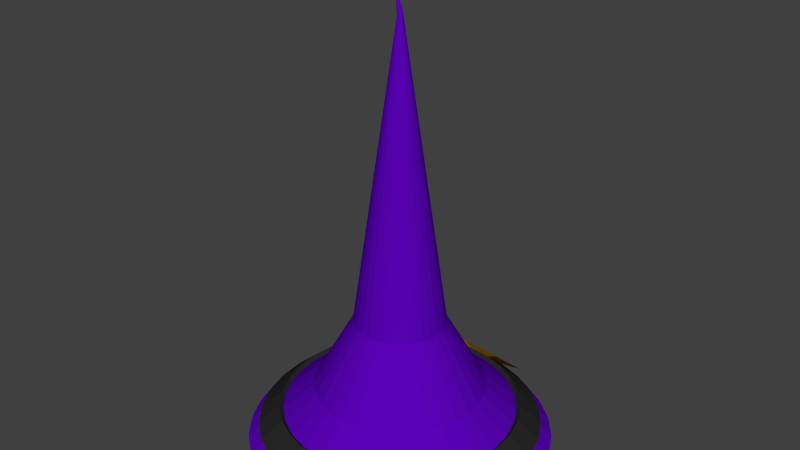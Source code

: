 # Source: wizardhat.blend  (saved by Blender 2.71.0; exported with 4.5.12 LTS)
import bpy
from mathutils import Matrix  # noqa: F401  (used for matrix-valued properties, if any)

bpy.ops.wm.read_factory_settings(use_empty=True)
scene = bpy.context.scene
scene.name = 'Scene'

# ---- collections
col_collection_1 = bpy.data.collections.new('Collection 1'); scene.collection.children.link(col_collection_1)

# ---- materials (node trees are filled in below, after node groups)
mat_material = bpy.data.materials.new('Material')
mat_material.alpha_threshold = 0.0
mat_material.use_transparent_shadow = False
mat_material.diffuse_color = (0.1059, 0.0007448, 0.4869, 1.0)
mat_material.roughness = 0.5
mat_material.line_color = (0.0, 0.0, 0.0, 1.0)
mat_material_001 = bpy.data.materials.new('Material.001')
mat_material_001.alpha_threshold = 0.0
mat_material_001.use_transparent_shadow = False
mat_material_001.diffuse_color = (0.02365, 0.02365, 0.02365, 1.0)
mat_material_001.roughness = 0.5
mat_material_001.line_color = (0.0, 0.0, 0.0, 1.0)
mat_material_002 = bpy.data.materials.new('Material.002')
mat_material_002.alpha_threshold = 0.0
mat_material_002.use_transparent_shadow = False
mat_material_002.diffuse_color = (0.6619, 0.3173, 0.0, 1.0)
mat_material_002.roughness = 0.5
mat_material_002.line_color = (0.0, 0.0, 0.0, 1.0)

# ---- material node trees

# ---- world
world_world = bpy.data.worlds.new('World'); scene.world = world_world
world_world.color = (0.05088, 0.05088, 0.05088)
world_world.use_sun_shadow = False
world_world.sun_shadow_jitter_overblur = 0.0
world_world.cycles.sampling_method = 'MANUAL'
world_world.cycles.sample_map_resolution = 256

# ---- meshes
me_cone = bpy.data.meshes.new('Cone')
me_cone.from_pydata([(6.645e-08, 0.4404, -0.6437), (0.08592, 0.432, -0.6437), (0.1685, 0.4069, -0.6437), (0.2447, 0.3662, -0.6437), (0.3114, 0.3114, -0.6437), (0.3662, 0.2447, -0.6437), (0.4069, 0.1685, -0.6437), (0.432, 0.08592, -0.6437), (0.4404, 1.927e-07, -0.6437), (-0.07397, 0.02027, 0.9489), (0.432, -0.08592, -0.6437), (0.4069, -0.1685, -0.6437), (0.3662, -0.2447, -0.6437), (0.3114, -0.3114, -0.6437), (0.2447, -0.3662, -0.6437), (0.1685, -0.4069, -0.6437), (0.08592, -0.432, -0.6437), (-7.706e-08, -0.4404, -0.6437), (-0.08592, -0.432, -0.6437), (-0.1685, -0.4069, -0.6437), (-0.2447, -0.3662, -0.6437), (-0.3114, -0.3114, -0.6437), (-0.3662, -0.2447, -0.6437), (-0.4069, -0.1685, -0.6437), (-0.432, -0.08592, -0.6437), (-0.4404, 5.847e-07, -0.6437), (-0.432, 0.08592, -0.6437), (-0.4069, 0.1685, -0.6437), (-0.3662, 0.2447, -0.6437), (-0.3114, 0.3114, -0.6437), (-0.2447, 0.3662, -0.6437), (-0.1685, 0.4069, -0.6437), (-0.08592, 0.432, -0.6437), (7.203e-09, 1.277, -0.9671), (0.2491, 1.252, -0.9671), (0.4886, 1.179, -0.9671), (0.7093, 1.061, -0.9671), (0.9027, 0.9027, -0.9671), (1.061, 0.7093, -0.9671), (1.179, 0.4886, -0.9671), (1.252, 0.2491, -0.9671), (1.277, 1.401e-08, -0.9671), (1.252, -0.2491, -0.9671), (1.179, -0.4886, -0.9671), (1.061, -0.7093, -0.9671), (0.9027, -0.9027, -0.9671), (0.7093, -1.061, -0.9671), (0.4886, -1.179, -0.9671), (0.2491, -1.252, -0.9671), (-4.088e-07, -1.277, -0.9671), (-0.2491, -1.252, -0.9671), (-0.4886, -1.179, -0.9671), (-0.7093, -1.061, -0.9671), (-0.9027, -0.9027, -0.9671), (-1.061, -0.7093, -0.9671), (-1.179, -0.4886, -0.9671), (-1.252, -0.2491, -0.9671), (-1.277, 1.15e-06, -0.9671), (-1.252, 0.2491, -0.9671), (-1.179, 0.4886, -0.9671), (-1.061, 0.7093, -0.9671), (-0.9027, 0.9027, -0.9671), (-0.7093, 1.061, -0.9671), (-0.4886, 1.179, -0.9671), (-0.2491, 1.252, -0.9671), (5.398e-08, 0.7435, -0.9671), (0.145, 0.7292, -0.9671), (0.2845, 0.6869, -0.9671), (0.4131, 0.6182, -0.9671), (0.5257, 0.5257, -0.9671), (0.6182, 0.4131, -0.9671), (0.6869, 0.2845, -0.9671), (0.7292, 0.145, -0.9671), (0.7435, 1.357e-07, -0.9671), (0.7292, -0.145, -0.9671), (0.6869, -0.2845, -0.9671), (0.6182, -0.4131, -0.9671), (0.5257, -0.5257, -0.9671), (0.4131, -0.6182, -0.9671), (0.2845, -0.6869, -0.9671), (0.145, -0.7292, -0.9671), (-1.883e-07, -0.7435, -0.9671), (-0.145, -0.7292, -0.9671), (-0.2845, -0.6869, -0.9671), (-0.4131, -0.6182, -0.9671), (-0.5257, -0.5257, -0.9671), (-0.6182, -0.4131, -0.9671), (-0.6869, -0.2845, -0.9671), (-0.7292, -0.145, -0.9671), (-0.7435, 7.975e-07, -0.9671), (-0.7292, 0.145, -0.9671), (-0.6869, 0.2845, -0.9671), (-0.6182, 0.4131, -0.9671), (-0.5257, 0.5257, -0.9671), (-0.4131, 0.6182, -0.9671), (-0.2845, 0.6869, -0.9671), (-0.145, 0.7292, -0.9671), (1.015e-07, 0.3779, -0.6147), (0.07372, 0.3706, -0.6147), (0.1446, 0.3491, -0.6147), (0.2099, 0.3142, -0.6147), (0.2672, 0.2672, -0.6147), (0.3142, 0.2099, -0.6147), (0.3491, 0.1446, -0.6147), (0.3706, 0.07372, -0.6147), (0.3779, 2.119e-07, -0.6147), (0.3706, -0.07372, -0.6147), (0.3491, -0.1446, -0.6147), (0.3142, -0.2099, -0.6147), (0.2672, -0.2672, -0.6147), (0.2099, -0.3142, -0.6147), (0.1446, -0.3491, -0.6147), (0.07372, -0.3706, -0.6147), (-2.162e-08, -0.3779, -0.6147), (-0.07372, -0.3706, -0.6147), (-0.1446, -0.3491, -0.6147), (-0.2099, -0.3142, -0.6147), (-0.2672, -0.2672, -0.6147), (-0.3142, -0.2099, -0.6147), (-0.3491, -0.1446, -0.6147), (-0.3706, -0.07372, -0.6147), (-0.3779, 5.482e-07, -0.6147), (-0.3706, 0.07372, -0.6147), (-0.3491, 0.1446, -0.6147), (-0.3142, 0.2099, -0.6147), (-0.2672, 0.2672, -0.6147), (-0.2099, 0.3142, -0.6147), (-0.1446, 0.3491, -0.6147), (-0.07372, 0.3706, -0.6147), (1.335e-07, 0.04675, 0.6595), (0.009121, 0.04585, 0.6595), (0.01789, 0.04319, 0.6595), (0.02597, 0.03887, 0.6595), (0.03306, 0.03306, 0.6595), (0.03887, 0.02597, 0.6595), (0.04319, 0.01789, 0.6595), (0.04585, 0.009121, 0.6595), (0.04675, 2.791e-07, 0.6595), (0.04585, -0.00912, 0.6595), (0.04319, -0.01789, 0.6595), (0.03887, -0.02597, 0.6595), (0.03306, -0.03306, 0.6595), (0.02597, -0.03887, 0.6595), (0.01789, -0.04319, 0.6595), (0.009121, -0.04585, 0.6595), (1.183e-07, -0.04675, 0.6595), (-0.00912, -0.04585, 0.6595), (-0.01789, -0.04319, 0.6595), (-0.02597, -0.03887, 0.6595), (-0.03306, -0.03306, 0.6595), (-0.03887, -0.02597, 0.6595), (-0.04319, -0.01789, 0.6595), (-0.04585, -0.00912, 0.6595), (-0.04675, 3.207e-07, 0.6595), (-0.04585, 0.009121, 0.6595), (-0.04319, 0.01789, 0.6595), (-0.03887, 0.02597, 0.6595), (-0.03306, 0.03306, 0.6595), (-0.02597, 0.03887, 0.6595), (-0.01789, 0.04319, 0.6595), (-0.00912, 0.04585, 0.6595), (1.131e-08, 0.3598, -0.4136), (0.07018, 0.3528, -0.4136), (0.1377, 0.3324, -0.4136), (0.1999, 0.2991, -0.4136), (0.2544, 0.2544, -0.4136), (0.2991, 0.1999, -0.4136), (0.3324, 0.1377, -0.4136), (0.3528, 0.07019, -0.4136), (0.3598, 1.904e-07, -0.4136), (0.3528, -0.07018, -0.4136), (0.3324, -0.1377, -0.4136), (0.2991, -0.1999, -0.4136), (0.2544, -0.2544, -0.4136), (0.1999, -0.2991, -0.4136), (0.1377, -0.3324, -0.4136), (0.07018, -0.3528, -0.4136), (-7.476e-08, -0.3598, -0.4136), (-0.07018, -0.3528, -0.4136), (-0.1377, -0.3324, -0.4136), (-0.1999, -0.2991, -0.4136), (-0.2544, -0.2544, -0.4136), (-0.2991, -0.1999, -0.4136), (-0.3324, -0.1377, -0.4136), (-0.3528, -0.07018, -0.4136), (-0.3598, 5.924e-07, -0.4136), (-0.3528, 0.07019, -0.4136), (-0.3324, 0.1377, -0.4136), (-0.2991, 0.1999, -0.4136), (-0.2544, 0.2544, -0.4136), (-0.1999, 0.2991, -0.4136), (-0.1377, 0.3324, -0.4136), (-0.07018, 0.3528, -0.4136), (3.366e-08, 0.7116, -0.7289), (0.1388, 0.6979, -0.7289), (0.2723, 0.6575, -0.7289), (0.3954, 0.5917, -0.7289), (0.5032, 0.5032, -0.7289), (0.5917, 0.3954, -0.7289), (0.6575, 0.2723, -0.7289), (0.6979, 0.1388, -0.7289), (0.7116, 1.258e-07, -0.7289), (0.6979, -0.1388, -0.7289), (0.6575, -0.2723, -0.7289), (0.5917, -0.3954, -0.7289), (0.5032, -0.5032, -0.7289), (0.3954, -0.5917, -0.7289), (0.2723, -0.6575, -0.7289), (0.1388, -0.6979, -0.7289), (-1.865e-07, -0.7116, -0.7289), (-0.1388, -0.6979, -0.7289), (-0.2723, -0.6575, -0.7289), (-0.3954, -0.5917, -0.7289), (-0.5032, -0.5032, -0.7289), (-0.5917, -0.3954, -0.7289), (-0.6575, -0.2723, -0.7289), (-0.6979, -0.1388, -0.7289), (-0.7116, 7.929e-07, -0.7289), (-0.6979, 0.1388, -0.7289), (-0.6575, 0.2723, -0.7289), (-0.5917, 0.3954, -0.7289), (-0.5032, 0.5032, -0.7289), (-0.3954, 0.5917, -0.7289), (-0.2723, 0.6575, -0.7289), (-0.1388, 0.6979, -0.7289), (0.02052, 0.002063, 0.8362), (-0.01274, 0.01269, 0.8158), (0.012, -0.01673, 0.8363), (-0.006214, -0.0211, 0.8276), (0.01473, 0.01632, 0.8296), (-0.01793, -0.007165, 0.8179), (0.02012, 0.006155, 0.835), (0.01909, -0.006257, 0.8375), (-0.006467, 0.01813, 0.8178), (0.005017, -0.02083, 0.8336), (0.004748, 0.02082, 0.8232), (-0.01255, -0.01733, 0.8233), (0.01899, 0.009992, 0.8334), (-0.01799, 0.001118, 0.8159), (-0.01513, 0.009155, 0.8154), (0.01493, -0.0137, 0.8371), (0.0009562, 0.02073, 0.8211), (-0.002562, -0.02183, 0.8298), (0.01177, 0.01857, 0.8275), (-0.0168, -0.011, 0.8195), (0.02017, -0.002128, 0.8371), (-0.009813, 0.01572, 0.8166), (0.008653, -0.01914, 0.8351), (-0.009585, -0.01958, 0.8255), (0.01717, 0.01343, 0.8316), (-0.01833, -0.003073, 0.8167), (-0.01691, 0.005247, 0.8154), (0.01732, -0.01016, 0.8375), (-0.002831, 0.01982, 0.8193), (0.00123, -0.02174, 0.8318), (0.0084, 0.02009, 0.8253), (-0.01498, -0.01444, 0.8213), (5.399e-07, 1.183, -0.9037), (0.2308, 1.16, -0.9037), (0.4527, 1.093, -0.9037), (0.6573, 0.9837, -0.9037), (0.8366, 0.8366, -0.9037), (0.9837, 0.6573, -0.9037), (1.093, 0.4527, -0.9037), (1.16, 0.2308, -0.9037), (1.183, 2.477e-08, -0.9037), (1.16, -0.2308, -0.9037), (1.093, -0.4527, -0.9037), (0.9837, -0.6573, -0.9037), (0.8366, -0.8366, -0.9037), (0.6573, -0.9837, -0.9037), (0.4527, -1.093, -0.9037), (0.2308, -1.16, -0.9037), (-3.74e-07, -1.183, -0.9037), (-0.2308, -1.16, -0.9037), (-0.4527, -1.093, -0.9037), (-0.6573, -0.9837, -0.9037), (-0.8366, -0.8366, -0.9037), (-0.9837, -0.6573, -0.9037), (-1.093, -0.4527, -0.9037), (-1.16, -0.2308, -0.9037), (-1.183, 1.088e-06, -0.9037), (-1.16, 0.2308, -0.9037), (-1.093, 0.4527, -0.9037), (-0.9837, 0.6573, -0.9037), (-0.8366, 0.8366, -0.9037), (-0.6573, 0.9837, -0.9037), (-0.4527, 1.093, -0.9037), (-0.2308, 1.16, -0.9037), (4.624e-07, 1.001, -0.8247), (0.1953, 0.9817, -0.8247), (0.383, 0.9247, -0.8247), (0.5561, 0.8323, -0.8247), (0.7078, 0.7078, -0.8247), (0.8323, 0.5561, -0.8247), (0.9247, 0.383, -0.8247), (0.9817, 0.1953, -0.8247), (1.001, 7.514e-08, -0.8247), (0.9817, -0.1953, -0.8247), (0.9247, -0.383, -0.8247), (0.8323, -0.5561, -0.8247), (0.7078, -0.7078, -0.8247), (0.5561, -0.8323, -0.8247), (0.383, -0.9247, -0.8247), (0.1953, -0.9817, -0.8247), (-3.047e-07, -1.001, -0.8247), (-0.1953, -0.9817, -0.8247), (-0.383, -0.9247, -0.8247), (-0.5561, -0.8323, -0.8247), (-0.7078, -0.7078, -0.8247), (-0.8323, -0.5561, -0.8247), (-0.9247, -0.383, -0.8247), (-0.9817, -0.1953, -0.8247), (-1.001, 9.701e-07, -0.8247), (-0.9817, 0.1953, -0.8247), (-0.9247, 0.383, -0.8247), (-0.8322, 0.5561, -0.8247), (-0.7078, 0.7078, -0.8247), (-0.5561, 0.8323, -0.8247), (-0.383, 0.9247, -0.8247), (-0.1953, 0.9817, -0.8247), (4.863e-07, 1.056, -0.9456), (0.206, 1.036, -0.9456), (0.404, 0.9754, -0.9456), (0.5866, 0.8779, -0.9456), (0.7466, 0.7466, -0.9456), (0.8779, 0.5866, -0.9456), (0.9754, 0.404, -0.9456), (1.036, 0.206, -0.9456), (1.056, 4.312e-08, -0.9456), (1.036, -0.206, -0.9456), (0.9754, -0.404, -0.9456), (0.8779, -0.5866, -0.9456), (0.7466, -0.7466, -0.9456), (0.5866, -0.8779, -0.9456), (0.404, -0.9754, -0.9456), (0.206, -1.036, -0.9456), (-3.293e-07, -1.056, -0.9456), (-0.206, -1.036, -0.9456), (-0.404, -0.9754, -0.9456), (-0.5866, -0.8779, -0.9456), (-0.7466, -0.7466, -0.9456), (-0.8779, -0.5866, -0.9456), (-0.9754, -0.404, -0.9456), (-1.036, -0.206, -0.9456), (-1.056, 9.922e-07, -0.9456), (-1.036, 0.206, -0.9456), (-0.9754, 0.404, -0.9456), (-0.8779, 0.5866, -0.9456), (-0.7466, 0.7466, -0.9456), (-0.5866, 0.8779, -0.9456), (-0.404, 0.9754, -0.9456), (-0.206, 1.036, -0.9456), (4.171e-07, 0.8933, -0.8751), (0.1743, 0.8761, -0.8751), (0.3418, 0.8253, -0.8751), (0.4963, 0.7427, -0.8751), (0.6316, 0.6316, -0.8751), (0.7427, 0.4963, -0.8751), (0.8253, 0.3418, -0.8751), (0.8761, 0.1743, -0.8751), (0.8933, 8.807e-08, -0.8751), (0.8761, -0.1743, -0.8751), (0.8253, -0.3418, -0.8751), (0.7427, -0.4963, -0.8751), (0.6316, -0.6316, -0.8751), (0.4963, -0.7427, -0.8751), (0.3418, -0.8253, -0.8751), (0.1743, -0.8761, -0.8751), (-2.675e-07, -0.8933, -0.8751), (-0.1743, -0.8761, -0.8751), (-0.3418, -0.8253, -0.8751), (-0.4963, -0.7427, -0.8751), (-0.6316, -0.6316, -0.8751), (-0.7427, -0.4963, -0.8751), (-0.8253, -0.3418, -0.8751), (-0.8761, -0.1743, -0.8751), (-0.8933, 8.867e-07, -0.8751), (-0.8761, 0.1743, -0.8751), (-0.8253, 0.3418, -0.8751), (-0.7427, 0.4963, -0.8751), (-0.6316, 0.6316, -0.8751), (-0.4963, 0.7427, -0.8751), (-0.3418, 0.8253, -0.8751), (-0.1743, 0.8761, -0.8751), (5.224e-07, 1.248, -0.909), (0.4016, 1.209, -0.909), (-0.4016, 1.209, -0.909), (3.876e-07, 0.9315, -0.7715), (0.3398, 0.8981, -0.7715), (-0.3398, 0.8981, -0.7715), (0.1004, 1.239, -0.909), (0.2008, 1.229, -0.909), (0.3012, 1.219, -0.909), (-0.3012, 1.219, -0.909), (-0.2008, 1.229, -0.909), (-0.1004, 1.239, -0.909), (-0.3861, 1.131, -0.8746), (-0.3707, 1.053, -0.8403), (-0.3552, 0.9758, -0.8059), (4.213e-07, 1.011, -0.8059), (4.887e-07, 1.169, -0.8746), (0.3861, 1.131, -0.8746), (0.3707, 1.053, -0.8403), (0.3552, 0.9758, -0.8059), (0.08494, 0.9232, -0.7715), (0.1699, 0.9148, -0.7715), (0.2548, 0.9064, -0.7715), (-0.2548, 0.9064, -0.7715), (-0.1699, 0.9148, -0.7715), (-0.08494, 0.9232, -0.7715), (-0.09653, 1.16, -0.8746), (-0.1931, 1.15, -0.8746), (-0.2896, 1.141, -0.8746), (-0.09266, 1.081, -0.8403), (-0.1853, 1.072, -0.8403), (-0.278, 1.063, -0.8403), (-0.0888, 1.002, -0.8059), (-0.1776, 0.9933, -0.8059), (-0.2664, 0.9845, -0.8059), (0.2896, 1.141, -0.8746), (0.1931, 1.15, -0.8746), (0.09653, 1.16, -0.8746), (0.278, 1.063, -0.8403), (0.1853, 1.072, -0.8403), (0.09267, 1.081, -0.8403), (0.2664, 0.9845, -0.8059), (0.1776, 0.9933, -0.8059), (0.0888, 1.002, -0.8059), (4.064e-07, 0.9935, -0.8457), (4.401e-07, 1.073, -0.8801), (4.738e-07, 1.152, -0.9144), (-0.09653, 1.142, -0.9144), (-0.09266, 1.064, -0.8801), (-0.0888, 0.9848, -0.8457), (0.09653, 1.142, -0.9144), (0.09267, 1.064, -0.8801), (0.0888, 0.9848, -0.8457)], [], [(246, 9, 233), (253, 9, 241), (226, 9, 246), (239, 9, 226), (251, 9, 239), (238, 9, 251), (250, 9, 238), (230, 9, 250), (24, 244, 230, 25), (23, 256, 244, 24), (22, 236, 256, 23), (21, 248, 236, 22), (20, 228, 248, 21), (19, 242, 228, 20), (18, 254, 242, 19), (17, 234, 254, 18), (16, 247, 234, 17), (15, 227, 247, 16), (14, 240, 227, 15), (13, 252, 240, 14), (12, 232, 252, 13), (11, 245, 232, 12), (10, 225, 245, 11), (8, 231, 225, 10), (237, 9, 231), (249, 9, 237), (229, 9, 249), (243, 9, 229), (255, 9, 243), (235, 9, 255), (233, 9, 253), (241, 9, 235), (61, 60, 220, 221), (54, 55, 87, 86), (46, 45, 205, 206), (12, 13, 173, 172), (4, 5, 166, 165), (53, 52, 212, 213), (23, 24, 184, 183), (38, 37, 197, 198), (60, 59, 219, 220), (45, 44, 204, 205), (19, 20, 180, 179), (30, 31, 191, 190), (52, 51, 211, 212), (37, 36, 196, 197), (15, 16, 176, 175), (26, 27, 187, 186), (7, 8, 169, 168), (59, 58, 218, 219), (44, 43, 203, 204), (0, 1, 162, 161), (11, 12, 172, 171), (51, 50, 210, 211), (22, 23, 183, 182), (3, 4, 165, 164), (36, 35, 195, 196), (58, 57, 217, 218), (43, 42, 202, 203), (18, 19, 179, 178), (29, 30, 190, 189), (33, 64, 224, 193), (50, 49, 209, 210), (35, 34, 194, 195), (14, 15, 175, 174), (88, 89, 121, 120), (43, 44, 76, 75), (63, 64, 96, 95), (52, 53, 85, 84), (41, 42, 74, 73), (61, 62, 94, 93), (50, 51, 83, 82), (39, 40, 72, 71), (59, 60, 92, 91), (37, 38, 70, 69), (48, 49, 81, 80), (57, 58, 90, 89), (35, 36, 68, 67), (46, 47, 79, 78), (55, 56, 88, 87), (33, 34, 66, 65), (44, 45, 77, 76), (64, 33, 65, 96), (53, 54, 86, 85), (42, 43, 75, 74), (62, 63, 95, 94), (51, 52, 84, 83), (40, 41, 73, 72), (60, 61, 93, 92), (49, 50, 82, 81), (38, 39, 71, 70), (58, 59, 91, 90), (36, 37, 69, 68), (47, 48, 80, 79), (56, 57, 89, 88), (34, 35, 67, 66), (45, 46, 78, 77), (122, 123, 155, 154), (66, 67, 99, 98), (77, 78, 110, 109), (86, 87, 119, 118), (75, 76, 108, 107), (95, 96, 128, 127), (84, 85, 117, 116), (73, 74, 106, 105), (93, 94, 126, 125), (82, 83, 115, 114), (71, 72, 104, 103), (91, 92, 124, 123), (69, 70, 102, 101), (80, 81, 113, 112), (89, 90, 122, 121), (67, 68, 100, 99), (78, 79, 111, 110), (87, 88, 120, 119), (65, 66, 98, 97), (76, 77, 109, 108), (96, 65, 97, 128), (85, 86, 118, 117), (74, 75, 107, 106), (94, 95, 127, 126), (83, 84, 116, 115), (72, 73, 105, 104), (92, 93, 125, 124), (81, 82, 114, 113), (70, 71, 103, 102), (90, 91, 123, 122), (68, 69, 101, 100), (79, 80, 112, 111), (129, 130, 131, 132, 133, 134, 135, 136, 137, 138, 139, 140, 141, 142, 143, 144, 145, 146, 147, 148, 149, 150, 151, 152, 153, 154, 155, 156, 157, 158, 159, 160), (100, 101, 133, 132), (111, 112, 144, 143), (120, 121, 153, 152), (98, 99, 131, 130), (109, 110, 142, 141), (118, 119, 151, 150), (107, 108, 140, 139), (127, 128, 160, 159), (116, 117, 149, 148), (105, 106, 138, 137), (125, 126, 158, 157), (114, 115, 147, 146), (103, 104, 136, 135), (123, 124, 156, 155), (101, 102, 134, 133), (112, 113, 145, 144), (121, 122, 154, 153), (99, 100, 132, 131), (110, 111, 143, 142), (119, 120, 152, 151), (97, 98, 130, 129), (108, 109, 141, 140), (128, 97, 129, 160), (117, 118, 150, 149), (106, 107, 139, 138), (126, 127, 159, 158), (115, 116, 148, 147), (104, 105, 137, 136), (124, 125, 157, 156), (113, 114, 146, 145), (102, 103, 135, 134), (192, 161, 193, 224), (186, 187, 219, 218), (175, 176, 208, 207), (185, 186, 218, 217), (174, 175, 207, 206), (184, 185, 217, 216), (168, 169, 201, 200), (173, 174, 206, 205), (183, 184, 216, 215), (167, 168, 200, 199), (172, 173, 205, 204), (182, 183, 215, 214), (161, 162, 194, 193), (166, 167, 199, 198), (171, 172, 204, 203), (181, 182, 214, 213), (165, 166, 198, 197), (170, 171, 203, 202), (191, 192, 224, 223), (180, 181, 213, 212), (164, 165, 197, 196), (169, 170, 202, 201), (190, 191, 223, 222), (179, 180, 212, 211), (163, 164, 196, 195), (189, 190, 222, 221), (178, 179, 211, 210), (162, 163, 195, 194), (188, 189, 221, 220), (177, 178, 210, 209), (187, 188, 220, 219), (176, 177, 209, 208), (27, 28, 188, 187), (16, 17, 177, 176), (39, 38, 198, 199), (54, 53, 213, 214), (31, 32, 192, 191), (1, 2, 163, 162), (20, 21, 181, 180), (47, 46, 206, 207), (62, 61, 221, 222), (8, 10, 170, 169), (40, 39, 199, 200), (55, 54, 214, 215), (5, 6, 167, 166), (24, 25, 185, 184), (32, 0, 161, 192), (13, 14, 174, 173), (48, 47, 207, 208), (63, 62, 222, 223), (28, 29, 189, 188), (17, 18, 178, 177), (41, 40, 200, 201), (56, 55, 215, 216), (34, 33, 193, 194), (2, 3, 164, 163), (21, 22, 182, 181), (49, 48, 208, 209), (64, 63, 223, 224), (10, 11, 171, 170), (42, 41, 201, 202), (57, 56, 216, 217), (6, 7, 168, 167), (25, 26, 186, 185), (0, 253, 241, 1), (25, 230, 250, 26), (242, 9, 228), (252, 9, 240), (6, 249, 237, 7), (1, 241, 235, 2), (31, 246, 233, 32), (26, 250, 238, 27), (228, 9, 248), (240, 9, 227), (7, 237, 231, 8), (32, 233, 253, 0), (27, 238, 251, 28), (248, 9, 236), (227, 9, 247), (231, 9, 225), (2, 235, 255, 3), (28, 251, 239, 29), (236, 9, 256), (247, 9, 234), (225, 9, 245), (3, 255, 243, 4), (29, 239, 226, 30), (256, 9, 244), (234, 9, 254), (245, 9, 232), (4, 243, 229, 5), (30, 226, 246, 31), (244, 9, 230), (254, 9, 242), (232, 9, 252), (5, 229, 249, 6), (285, 284, 316, 317), (270, 269, 301, 302), (277, 276, 308, 309), (262, 261, 293, 294), (284, 283, 315, 316), (269, 268, 300, 301), (276, 275, 307, 308), (261, 260, 292, 293), (283, 282, 314, 315), (268, 267, 299, 300), (275, 274, 306, 307), (260, 259, 291, 292), (282, 281, 313, 314), (267, 266, 298, 299), (290, 389, 407, 406, 405, 388, 289), (274, 273, 305, 306), (259, 258, 290, 291), (263, 262, 294, 295), (278, 277, 309, 310), (271, 270, 302, 303), (286, 285, 317, 318), (264, 263, 295, 296), (279, 278, 310, 311), (272, 271, 303, 304), (287, 286, 318, 319), (265, 264, 296, 297), (280, 279, 311, 312), (289, 388, 410, 409, 408, 390, 320), (273, 272, 304, 305), (288, 287, 319, 320), (266, 265, 297, 298), (281, 280, 312, 313), (349, 381, 380, 348), (334, 366, 365, 333), (341, 373, 372, 340), (326, 358, 357, 325), (348, 380, 379, 347), (333, 365, 364, 332), (340, 372, 371, 339), (325, 357, 356, 324), (347, 379, 378, 346), (332, 364, 363, 331), (339, 371, 370, 338), (324, 356, 355, 323), (346, 378, 377, 345), (331, 363, 362, 330), (321, 353, 384, 352), (338, 370, 369, 337), (323, 355, 354, 322), (327, 359, 358, 326), (342, 374, 373, 341), (335, 367, 366, 334), (350, 382, 381, 349), (328, 360, 359, 327), (343, 375, 374, 342), (336, 368, 367, 335), (351, 383, 382, 350), (329, 361, 360, 328), (344, 376, 375, 343), (322, 354, 353, 321), (337, 369, 368, 336), (352, 384, 383, 351), (330, 362, 361, 329), (345, 377, 376, 344), (285, 349, 348, 284), (307, 371, 372, 308), (263, 327, 326, 262), (278, 342, 341, 277), (300, 364, 365, 301), (315, 379, 380, 316), (271, 335, 334, 270), (293, 357, 358, 294), (286, 350, 349, 285), (308, 372, 373, 309), (264, 328, 327, 263), (279, 343, 342, 278), (301, 365, 366, 302), (316, 380, 381, 317), (272, 336, 335, 271), (294, 358, 359, 295), (309, 373, 374, 310), (287, 351, 350, 286), (265, 329, 328, 264), (302, 366, 367, 303), (280, 344, 343, 279), (317, 381, 382, 318), (258, 322, 321, 257), (273, 337, 336, 272), (295, 359, 360, 296), (310, 374, 375, 311), (288, 352, 351, 287), (266, 330, 329, 265), (281, 345, 344, 280), (303, 367, 368, 304), (318, 382, 383, 319), (259, 323, 322, 258), (274, 338, 337, 273), (296, 360, 361, 297), (311, 375, 376, 312), (257, 321, 352, 288), (267, 331, 330, 266), (289, 353, 354, 290), (282, 346, 345, 281), (304, 368, 369, 305), (319, 383, 384, 320), (260, 324, 323, 259), (275, 339, 338, 274), (297, 361, 362, 298), (312, 376, 377, 313), (268, 332, 331, 267), (290, 354, 355, 291), (283, 347, 346, 282), (305, 369, 370, 306), (320, 384, 353, 289), (261, 325, 324, 260), (276, 340, 339, 275), (298, 362, 363, 299), (313, 377, 378, 314), (269, 333, 332, 268), (291, 355, 356, 292), (284, 348, 347, 283), (306, 370, 371, 307), (262, 326, 325, 261), (277, 341, 340, 276), (299, 363, 364, 300), (314, 378, 379, 315), (292, 356, 357, 293), (270, 334, 333, 269), (419, 399, 390, 408), (428, 400, 388, 405), (258, 386, 402, 403, 404, 389, 290), (320, 390, 399, 398, 397, 387, 288), (288, 387, 394, 395, 396, 385, 257), (257, 385, 391, 392, 393, 386, 258), (394, 387, 397, 413), (413, 397, 398, 416), (416, 398, 399, 419), (385, 396, 411, 401), (396, 395, 412, 411), (395, 394, 413, 412), (401, 431, 435, 422), (411, 412, 415, 414), (412, 413, 416, 415), (428, 437, 429, 400), (414, 415, 418, 417), (415, 416, 419, 418), (400, 417, 410, 388), (417, 418, 409, 410), (418, 419, 408, 409), (391, 385, 401, 422), (422, 435, 436, 425), (425, 436, 437, 428), (386, 393, 420, 402), (393, 392, 421, 420), (392, 391, 422, 421), (402, 420, 423, 403), (420, 421, 424, 423), (421, 422, 425, 424), (403, 423, 426, 404), (423, 424, 427, 426), (424, 425, 428, 427), (404, 426, 407, 389), (426, 427, 406, 407), (427, 428, 405, 406), (431, 432, 433, 430), (430, 433, 434, 429), (435, 431, 430, 436), (436, 430, 429, 437), (417, 434, 433, 414), (414, 433, 432, 411), (400, 429, 434, 417), (411, 432, 431, 401)])
me_cone.polygons.foreach_set('material_index', [0, 0, 0, 0, 0, 0, 0, 0, 0, 0, 0, 0, 0, 0, 0, 0, 0, 0, 0, 0, 0, 0, 0, 0, 0, 0, 0, 0, 0, 0, 0, 0, 0, 0, 0, 0, 0, 0, 0, 0, 0, 0, 0, 0, 0, 0, 0, 0, 0, 0, 0, 0, 0, 0, 0, 0, 0, 0, 0, 0, 0, 0, 0, 0, 0, 0, 0, 0, 0, 0, 0, 0, 0, 0, 0, 0, 0, 0, 0, 0, 0, 0, 0, 0, 0, 0, 0, 0, 0, 0, 0, 0, 0, 0, 0, 0, 0, 0, 0, 0, 0, 0, 0, 0, 0, 0, 0, 0, 0, 0, 0, 0, 0, 0, 0, 0, 0, 0, 0, 0, 0, 0, 0, 0, 0, 0, 0, 0, 0, 0, 0, 0, 0, 0, 0, 0, 0, 0, 0, 0, 0, 0, 0, 0, 0, 0, 0, 0, 0, 0, 0, 0, 0, 0, 0, 0, 0, 0, 0, 0, 0, 0, 0, 0, 0, 0, 0, 0, 0, 0, 0, 0, 0, 0, 0, 0, 0, 0, 0, 0, 0, 0, 0, 0, 0, 0, 0, 0, 0, 0, 0, 0, 0, 0, 0, 0, 0, 0, 0, 0, 0, 0, 0, 0, 0, 0, 0, 0, 0, 0, 0, 0, 0, 0, 0, 0, 0, 0, 0, 0, 0, 0, 0, 0, 0, 0, 0, 0, 0, 0, 0, 0, 0, 0, 0, 0, 0, 0, 0, 0, 0, 0, 0, 0, 0, 0, 0, 0, 0, 0, 0, 0, 0, 0, 0, 0, 0, 1, 1, 1, 1, 1, 1, 1, 1, 1, 1, 1, 1, 1, 1, 2, 1, 1, 1, 1, 1, 1, 1, 1, 1, 1, 1, 1, 2, 1, 1, 1, 1, 1, 1, 1, 1, 1, 1, 1, 1, 1, 1, 1, 1, 1, 1, 1, 1, 1, 1, 1, 1, 1, 1, 1, 1, 1, 1, 1, 1, 1, 1, 1, 1, 1, 1, 1, 1, 1, 1, 1, 1, 1, 1, 1, 1, 1, 1, 1, 1, 1, 1, 1, 1, 1, 1, 1, 1, 1, 1, 1, 1, 1, 1, 1, 1, 1, 1, 1, 1, 1, 1, 1, 1, 1, 1, 1, 1, 1, 1, 1, 1, 1, 1, 1, 1, 1, 1, 1, 1, 1, 1, 1, 1, 1, 1, 1, 1, 2, 2, 2, 2, 2, 2, 2, 2, 2, 2, 2, 2, 2, 2, 2, 2, 2, 2, 2, 2, 2, 2, 2, 2, 2, 2, 2, 2, 2, 2, 2, 2, 2, 2, 2, 2, 2, 2, 2, 2, 2, 2, 2, 2])
me_cone.materials.append(mat_material)
me_cone.materials.append(mat_material_001)
me_cone.materials.append(mat_material_002)
me_cone.use_remesh_preserve_volume = False
me_cone.use_remesh_preserve_attributes = False
me_cone.use_mirror_vertex_groups = False
me_cone.update()

# ---- objects
ob_cone = bpy.data.objects.new('Cone', me_cone)

# ---- transforms, parenting, visibility, modifiers, constraints
ob_cone.location = (0.0, 0.0, 1.0)
ob_cone.scale = (1.0, 1.0, 2.0)
ob_cone.lineart.crease_threshold = 0.0

# ---- collection membership
col_collection_1.objects.link(ob_cone)

# ---- scene / render settings (as saved in the file)
scene.frame_start = 1; scene.frame_end = 250; scene.frame_set(1)
scene.render.engine = 'BLENDER_EEVEE_NEXT'
scene.render.resolution_percentage = 50
scene.render.dither_intensity = 0.0
scene.cycles.use_denoising = False
scene.cycles.samples = 10
scene.cycles.sampling_pattern = 'TABULATED_SOBOL'
scene.cycles.light_sampling_threshold = 0.0
scene.cycles.use_adaptive_sampling = False
scene.cycles.use_light_tree = False
scene.cycles.blur_glossy = 0.0
scene.cycles.volume_bounces = 1
scene.cycles.pixel_filter_type = 'GAUSSIAN'
scene.cycles.sample_clamp_indirect = 0.0
scene.view_settings.view_transform = 'Standard'
bpy.context.view_layer.update()

# ---- added for rendering (the .blend has no active camera and no usable light): camera, sun
cam_auto = bpy.data.cameras.new('AutoCamera')
cam_auto.lens = 50.0
cam_auto.sensor_width = 36.0
cam_auto.clip_end = 1000.0
ob_auto_camera = bpy.data.objects.new('AutoCamera', cam_auto)
scene.collection.objects.link(ob_auto_camera)
ob_auto_camera.location = (4.87146, -5.84575, 4.87899)
ob_auto_camera.rotation_euler = (1.09748, -7.21219e-08, 0.694738)
scene.camera = ob_auto_camera
light_auto_sun = bpy.data.lights.new('AutoSun', 'SUN')
light_auto_sun.energy = 3.0
light_auto_sun.angle = 0.0523599
ob_auto_sun = bpy.data.objects.new('AutoSun', light_auto_sun)
scene.collection.objects.link(ob_auto_sun)
ob_auto_sun.rotation_euler = (0.872665, 0.174533, 0.523599)
bpy.context.view_layer.update()
